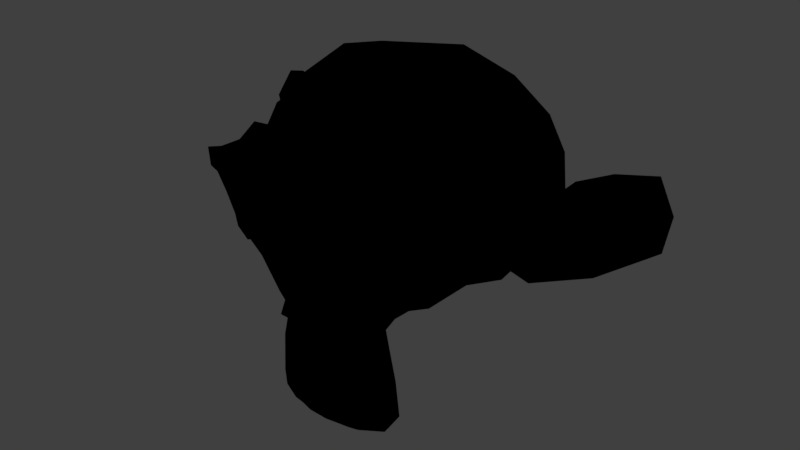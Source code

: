 # Source: PieceMaterial.blend  (saved by Blender 2.78.0; exported with 4.5.12 LTS)
import bpy
from mathutils import Matrix  # noqa: F401  (used for matrix-valued properties, if any)

bpy.ops.wm.read_factory_settings(use_empty=True)
scene = bpy.context.scene
scene.name = 'Scene'

# ---- collections
col_collection_1 = bpy.data.collections.new('Collection 1'); scene.collection.children.link(col_collection_1)

# ---- materials (node trees are filled in below, after node groups)
mat_pieces = bpy.data.materials.new('Pieces')
mat_pieces.alpha_threshold = 0.0
mat_pieces.use_transparent_shadow = False
mat_pieces.diffuse_color = (1.0, 1.0, 1.0, 1.0)
mat_pieces.roughness = 0.5

# ---- node groups
ng_nodegroup = bpy.data.node_groups.new('NodeGroup', 'ShaderNodeTree')
_s = ng_nodegroup.interface.new_socket(name='Selected', in_out='OUTPUT', socket_type='NodeSocketFloat')
_s.min_value = 0.0
_s.max_value = 0.0
_s = ng_nodegroup.interface.new_socket(name='Player', in_out='OUTPUT', socket_type='NodeSocketFloat')
_s.min_value = 0.0
_s.max_value = 0.0
_N = ng_nodegroup.nodes; _L = ng_nodegroup.links
n0 = _N.new('NodeGroupInput'); n0.name = 'Group Input'; n0.location = (-200, 0)
n1 = _N.new('NodeUndefined'); n1.name = 'Material.001'; n1.location = (-76, -6)
n1.inputs[0].default_value = (1.0, 1.0, 1.0, 1.0)
n1.inputs[1].default_value = (1.0, 1.0, 1.0, 1.0)
n1.inputs[2].default_value = 0.8
n1.inputs[3].default_value = (0.0, 0.0, 0.0)
n2 = _N.new('ShaderNodeSeparateColor'); n2.name = 'Separate RGB'; n2.location = (144, -5)
n3 = _N.new('NodeGroupOutput'); n3.name = 'Group Output'; n3.location = (364, 0)
_L.new(n1.outputs[0], n2.inputs[0])
_L.new(n2.outputs[0], n3.inputs[0])
_L.new(n2.outputs[1], n3.inputs[1])
n3.is_active_output = True

# ---- material node trees
mat_pieces.use_nodes = True; mat_pieces.node_tree.nodes.clear()
_N = mat_pieces.node_tree.nodes; _L = mat_pieces.node_tree.links
n0 = _N.new('NodeUndefined'); n0.name = 'Output'; n0.location = (1244, 360)
n0.inputs[1].default_value = 1.0
n1 = _N.new('NodeUndefined'); n1.name = 'Extended Material'; n1.location = (92, 764)
n1.inputs[1].default_value = (1.0, 1.0, 1.0, 1.0)
n1.inputs[2].default_value = 0.8
n1.inputs[3].default_value = (0.0, 0.0, 0.0)
n1.inputs[4].default_value = (1.0, 1.0, 1.0, 1.0)
n1.inputs[5].default_value = 1.0
n1.inputs[6].default_value = 0.0
n1.inputs[7].default_value = 1.0
n1.inputs[8].default_value = 0.0
n1.inputs[9].default_value = 1.0
n1.inputs[10].default_value = 0.0
n2 = _N.new('ShaderNodeCameraData'); n2.name = 'Camera Data'; n2.location = (71, -38)
n3 = _N.new('ShaderNodeVectorMath'); n3.name = 'Vector Math'; n3.location = (340, 8)
n3.operation = 'DOT_PRODUCT'
n4 = _N.new('ShaderNodeInvert'); n4.name = 'Invert'; n4.location = (560, 14)
n5 = _N.new('ShaderNodeMix'); n5.name = 'Mix.001'; n5.location = (1013, 296)
n5.data_type = 'RGBA'
n5.blend_type = 'SOFT_LIGHT'
n5.inputs[0].default_value = 1.0
n6 = _N.new('ShaderNodeMix'); n6.name = 'Mix.002'; n6.location = (793, 106)
n6.data_type = 'RGBA'
n6.blend_type = 'LINEAR_LIGHT'
n6.inputs[0].default_value = 1.0
n7 = _N.new('NodeUndefined'); n7.name = 'Texture'; n7.location = (592, 687)
n8 = _N.new('ShaderNodeGroup'); n8.name = 'Group'; n8.location = (-337, 119)
n8.node_tree = ng_nodegroup
n9 = _N.new('ShaderNodeValToRGB'); n9.name = 'ColorRamp'; n9.location = (-184, 371)
while len(n9.color_ramp.elements) > 1: n9.color_ramp.elements.remove(n9.color_ramp.elements[-1])
n9.color_ramp.elements[0].position = 0.0; n9.color_ramp.elements[0].color = (0.5296, 0.2672, 0.0, 1.0)
_e = n9.color_ramp.elements.new(1.0); _e.color = (0.0, 0.0, 0.0, 1.0)
n10 = _N.new('ShaderNodeMix'); n10.name = 'Mix'; n10.location = (566, 317)
n10.data_type = 'RGBA'
n10.blend_type = 'ADD'
n10.clamp_result = True
n10.inputs[0].default_value = 1.0
n11 = _N.new('ShaderNodeValToRGB'); n11.name = 'ColorRamp.001'; n11.location = (81, 215)
while len(n11.color_ramp.elements) > 1: n11.color_ramp.elements.remove(n11.color_ramp.elements[-1])
n11.color_ramp.elements[0].position = 0.0; n11.color_ramp.elements[0].color = (0.2, 0.2, 0.2, 1.0)
_e = n11.color_ramp.elements.new(1.0); _e.color = (0.6004, 0.6, 0.6, 1.0)
_L.new(n8.outputs[1], n9.inputs[0])
_L.new(n10.outputs[2], n5.inputs[6])
_L.new(n9.outputs[0], n1.inputs[0])
_L.new(n1.outputs[0], n10.inputs[6])
_L.new(n1.outputs[2], n3.inputs[0])
_L.new(n2.outputs[0], n3.inputs[1])
_L.new(n3.outputs[1], n4.inputs[1])
_L.new(n4.outputs[0], n6.inputs[7])
_L.new(n1.outputs[2], n7.inputs[0])
_L.new(n6.outputs[2], n5.inputs[7])
_L.new(n7.outputs[1], n6.inputs[6])
_L.new(n5.outputs[2], n0.inputs[0])
_L.new(n11.outputs[0], n10.inputs[7])
_L.new(n8.outputs[0], n11.inputs[0])

# ---- world
world_world = bpy.data.worlds.new('World'); scene.world = world_world
world_world.color = (0.05088, 0.05088, 0.05088)
world_world.use_sun_shadow = False
world_world.sun_shadow_jitter_overblur = 0.0
world_world.cycles.sampling_method = 'MANUAL'

# ---- lights
light_point = bpy.data.lights.new('Point', 'POINT')
light_point.transmission_factor = 0.0
light_point.energy = 100.0
light_point.shadow_buffer_clip_start = 0.5
light_point.shadow_soft_size = 0.1
light_point.shadow_maximum_resolution = 0.006
light_point.use_absolute_resolution = True

# ---- meshes
me_suzanne = bpy.data.meshes.new('Suzanne')
me_suzanne.from_pydata([(0.4375, -0.7656, 0.1641), (-0.4375, -0.7656, 0.1641), (0.5, -0.6875, 0.09375), (-0.5, -0.6875, 0.09375), (0.5469, -0.5781, 0.05469), (-0.5469, -0.5781, 0.05469), (0.3516, -0.6172, -0.02344), (-0.3516, -0.6172, -0.02344), (0.3516, -0.7188, 0.03125), (-0.3516, -0.7188, 0.03125), (0.3516, -0.7812, 0.1328), (-0.3516, -0.7812, 0.1328), (0.2734, -0.7969, 0.1641), (-0.2734, -0.7969, 0.1641), (0.2031, -0.7422, 0.09375), (-0.2031, -0.7422, 0.09375), (0.1562, -0.6484, 0.05469), (-0.1562, -0.6484, 0.05469), (0.07812, -0.6562, 0.2422), (-0.07812, -0.6562, 0.2422), (0.1406, -0.7422, 0.2422), (-0.1406, -0.7422, 0.2422), (0.2422, -0.7969, 0.2422), (-0.2422, -0.7969, 0.2422), (0.2734, -0.7969, 0.3281), (-0.2734, -0.7969, 0.3281), (0.2031, -0.7422, 0.3906), (-0.2031, -0.7422, 0.3906), (0.1562, -0.6484, 0.4375), (-0.1562, -0.6484, 0.4375), (0.3516, -0.6172, 0.5156), (-0.3516, -0.6172, 0.5156), (0.3516, -0.7188, 0.4531), (-0.3516, -0.7188, 0.4531), (0.3516, -0.7812, 0.3594), (-0.3516, -0.7812, 0.3594), (0.4375, -0.7656, 0.3281), (-0.4375, -0.7656, 0.3281), (0.5, -0.6875, 0.3906), (-0.5, -0.6875, 0.3906), (0.5469, -0.5781, 0.4375), (-0.5469, -0.5781, 0.4375), (0.625, -0.5625, 0.2422), (-0.625, -0.5625, 0.2422), (0.5625, -0.6719, 0.2422), (-0.5625, -0.6719, 0.2422), (0.4688, -0.7578, 0.2422), (-0.4688, -0.7578, 0.2422), (0.4766, -0.7734, 0.2422), (-0.4766, -0.7734, 0.2422), (0.4453, -0.7812, 0.3359), (-0.4453, -0.7812, 0.3359), (0.3516, -0.8047, 0.375), (-0.3516, -0.8047, 0.375), (0.2656, -0.8203, 0.3359), (-0.2656, -0.8203, 0.3359), (0.2266, -0.8203, 0.2422), (-0.2266, -0.8203, 0.2422), (0.2656, -0.8203, 0.1562), (-0.2656, -0.8203, 0.1562), (0.3516, -0.8281, 0.2422), (-0.3516, -0.8281, 0.2422), (0.3516, -0.8047, 0.1172), (-0.3516, -0.8047, 0.1172), (0.4453, -0.7812, 0.1562), (-0.4453, -0.7812, 0.1562), (0.0, -0.7422, 0.4297), (0.0, -0.8203, 0.3516), (0.0, -0.7344, -0.6797), (0.0, -0.7812, -0.3203), (0.0, -0.7969, -0.1875), (0.0, -0.7188, -0.7734), (0.0, -0.6016, 0.4062), (0.0, -0.5703, 0.5703), (0.0, 0.5469, 0.8984), (0.0, 0.8516, 0.5625), (0.0, 0.8281, 0.07031), (0.0, 0.3516, -0.3828), (0.2031, -0.5625, -0.1875), (-0.2031, -0.5625, -0.1875), (0.3125, -0.5703, -0.4375), (-0.3125, -0.5703, -0.4375), (0.3516, -0.5703, -0.6953), (-0.3516, -0.5703, -0.6953), (0.3672, -0.5312, -0.8906), (-0.3672, -0.5312, -0.8906), (0.3281, -0.5234, -0.9453), (-0.3281, -0.5234, -0.9453), (0.1797, -0.5547, -0.9688), (-0.1797, -0.5547, -0.9688), (0.0, -0.5781, -0.9844), (0.4375, -0.5312, -0.1406), (-0.4375, -0.5312, -0.1406), (0.6328, -0.5391, -0.03906), (-0.6328, -0.5391, -0.03906), (0.8281, -0.4453, 0.1484), (-0.8281, -0.4453, 0.1484), (0.8594, -0.5938, 0.4297), (-0.8594, -0.5938, 0.4297), (0.7109, -0.625, 0.4844), (-0.7109, -0.625, 0.4844), (0.4922, -0.6875, 0.6016), (-0.4922, -0.6875, 0.6016), (0.3203, -0.7344, 0.7578), (-0.3203, -0.7344, 0.7578), (0.1562, -0.7578, 0.7188), (-0.1562, -0.7578, 0.7188), (0.0625, -0.75, 0.4922), (-0.0625, -0.75, 0.4922), (0.1641, -0.7734, 0.4141), (-0.1641, -0.7734, 0.4141), (0.125, -0.7656, 0.3047), (-0.125, -0.7656, 0.3047), (0.2031, -0.7422, 0.09375), (-0.2031, -0.7422, 0.09375), (0.375, -0.7031, 0.01562), (-0.375, -0.7031, 0.01562), (0.4922, -0.6719, 0.0625), (-0.4922, -0.6719, 0.0625), (0.625, -0.6484, 0.1875), (-0.625, -0.6484, 0.1875), (0.6406, -0.6484, 0.2969), (-0.6406, -0.6484, 0.2969), (0.6016, -0.6641, 0.375), (-0.6016, -0.6641, 0.375), (0.4297, -0.7188, 0.4375), (-0.4297, -0.7188, 0.4375), (0.25, -0.7578, 0.4688), (-0.25, -0.7578, 0.4688), (0.0, -0.7344, -0.7656), (0.1094, -0.7344, -0.7188), (-0.1094, -0.7344, -0.7188), (0.1172, -0.7109, -0.8359), (-0.1172, -0.7109, -0.8359), (0.0625, -0.6953, -0.8828), (-0.0625, -0.6953, -0.8828), (0.0, -0.6875, -0.8906), (0.0, -0.75, -0.1953), (0.0, -0.7422, -0.1406), (0.1016, -0.7422, -0.1484), (-0.1016, -0.7422, -0.1484), (0.125, -0.75, -0.2266), (-0.125, -0.75, -0.2266), (0.08594, -0.7422, -0.2891), (-0.08594, -0.7422, -0.2891), (0.3984, -0.6719, -0.04688), (-0.3984, -0.6719, -0.04688), (0.6172, -0.625, 0.05469), (-0.6172, -0.625, 0.05469), (0.7266, -0.6016, 0.2031), (-0.7266, -0.6016, 0.2031), (0.7422, -0.6562, 0.375), (-0.7422, -0.6562, 0.375), (0.6875, -0.7266, 0.4141), (-0.6875, -0.7266, 0.4141), (0.4375, -0.7969, 0.5469), (-0.4375, -0.7969, 0.5469), (0.3125, -0.8359, 0.6406), (-0.3125, -0.8359, 0.6406), (0.2031, -0.8516, 0.6172), (-0.2031, -0.8516, 0.6172), (0.1016, -0.8438, 0.4297), (-0.1016, -0.8438, 0.4297), (0.125, -0.8125, -0.1016), (-0.125, -0.8125, -0.1016), (0.2109, -0.7109, -0.4453), (-0.2109, -0.7109, -0.4453), (0.25, -0.6875, -0.7031), (-0.25, -0.6875, -0.7031), (0.2656, -0.6641, -0.8203), (-0.2656, -0.6641, -0.8203), (0.2344, -0.6328, -0.9141), (-0.2344, -0.6328, -0.9141), (0.1641, -0.6328, -0.9297), (-0.1641, -0.6328, -0.9297), (0.0, -0.6406, -0.9453), (0.0, -0.7266, 0.04688), (0.0, -0.7656, 0.2109), (0.3281, -0.7422, 0.4766), (-0.3281, -0.7422, 0.4766), (0.1641, -0.75, 0.1406), (-0.1641, -0.75, 0.1406), (0.1328, -0.7578, 0.2109), (-0.1328, -0.7578, 0.2109), (0.1172, -0.7344, -0.6875), (-0.1172, -0.7344, -0.6875), (0.07812, -0.75, -0.4453), (-0.07812, -0.75, -0.4453), (0.0, -0.75, -0.4453), (0.0, -0.7422, -0.3281), (0.09375, -0.7812, -0.2734), (-0.09375, -0.7812, -0.2734), (0.1328, -0.7969, -0.2266), (-0.1328, -0.7969, -0.2266), (0.1094, -0.7812, -0.1328), (-0.1094, -0.7812, -0.1328), (0.03906, -0.7812, -0.125), (-0.03906, -0.7812, -0.125), (0.0, -0.8281, -0.2031), (0.04688, -0.8125, -0.1484), (-0.04688, -0.8125, -0.1484), (0.09375, -0.8125, -0.1562), (-0.09375, -0.8125, -0.1562), (0.1094, -0.8281, -0.2266), (-0.1094, -0.8281, -0.2266), (0.07812, -0.8047, -0.25), (-0.07812, -0.8047, -0.25), (0.0, -0.8047, -0.2891), (0.2578, -0.5547, -0.3125), (-0.2578, -0.5547, -0.3125), (0.1641, -0.7109, -0.2422), (-0.1641, -0.7109, -0.2422), (0.1797, -0.7109, -0.3125), (-0.1797, -0.7109, -0.3125), (0.2344, -0.5547, -0.25), (-0.2344, -0.5547, -0.25), (0.0, -0.6875, -0.875), (0.04688, -0.6875, -0.8672), (-0.04688, -0.6875, -0.8672), (0.09375, -0.7109, -0.8203), (-0.09375, -0.7109, -0.8203), (0.09375, -0.7266, -0.7422), (-0.09375, -0.7266, -0.7422), (0.0, -0.6562, -0.7812), (0.09375, -0.6641, -0.75), (-0.09375, -0.6641, -0.75), (0.09375, -0.6406, -0.8125), (-0.09375, -0.6406, -0.8125), (0.04688, -0.6328, -0.8516), (-0.04688, -0.6328, -0.8516), (0.0, -0.6328, -0.8594), (0.1719, -0.7812, 0.2188), (-0.1719, -0.7812, 0.2188), (0.1875, -0.7734, 0.1562), (-0.1875, -0.7734, 0.1562), (0.3359, -0.7578, 0.4297), (-0.3359, -0.7578, 0.4297), (0.2734, -0.7734, 0.4219), (-0.2734, -0.7734, 0.4219), (0.4219, -0.7734, 0.3984), (-0.4219, -0.7734, 0.3984), (0.5625, -0.6953, 0.3516), (-0.5625, -0.6953, 0.3516), (0.5859, -0.6875, 0.2891), (-0.5859, -0.6875, 0.2891), (0.5781, -0.6797, 0.1953), (-0.5781, -0.6797, 0.1953), (0.4766, -0.7188, 0.1016), (-0.4766, -0.7188, 0.1016), (0.375, -0.7422, 0.0625), (-0.375, -0.7422, 0.0625), (0.2266, -0.7812, 0.1094), (-0.2266, -0.7812, 0.1094), (0.1797, -0.7812, 0.2969), (-0.1797, -0.7812, 0.2969), (0.2109, -0.7812, 0.375), (-0.2109, -0.7812, 0.375), (0.2344, -0.7578, 0.3594), (-0.2344, -0.7578, 0.3594), (0.1953, -0.7578, 0.2969), (-0.1953, -0.7578, 0.2969), (0.2422, -0.7578, 0.125), (-0.2422, -0.7578, 0.125), (0.375, -0.7266, 0.08594), (-0.375, -0.7266, 0.08594), (0.4609, -0.7031, 0.1172), (-0.4609, -0.7031, 0.1172), (0.5469, -0.6719, 0.2109), (-0.5469, -0.6719, 0.2109), (0.5547, -0.6719, 0.2812), (-0.5547, -0.6719, 0.2812), (0.5312, -0.6797, 0.3359), (-0.5312, -0.6797, 0.3359), (0.4141, -0.75, 0.3906), (-0.4141, -0.75, 0.3906), (0.2812, -0.7656, 0.3984), (-0.2812, -0.7656, 0.3984), (0.3359, -0.75, 0.4062), (-0.3359, -0.75, 0.4062), (0.2031, -0.75, 0.1719), (-0.2031, -0.75, 0.1719), (0.1953, -0.75, 0.2266), (-0.1953, -0.75, 0.2266), (0.1094, -0.6094, 0.4609), (-0.1094, -0.6094, 0.4609), (0.1953, -0.6172, 0.6641), (-0.1953, -0.6172, 0.6641), (0.3359, -0.5938, 0.6875), (-0.3359, -0.5938, 0.6875), (0.4844, -0.5547, 0.5547), (-0.4844, -0.5547, 0.5547), (0.6797, -0.4922, 0.4531), (-0.6797, -0.4922, 0.4531), (0.7969, -0.4609, 0.4062), (-0.7969, -0.4609, 0.4062), (0.7734, -0.375, 0.1641), (-0.7734, -0.375, 0.1641), (0.6016, -0.4141, 0.0), (-0.6016, -0.4141, 0.0), (0.4375, -0.4688, -0.09375), (-0.4375, -0.4688, -0.09375), (0.0, -0.2891, 0.8984), (0.0, 0.07812, 0.9844), (0.0, 0.6719, -0.1953), (0.0, -0.1875, -0.4609), (0.0, -0.4609, -0.9766), (0.0, -0.3438, -0.8047), (0.0, -0.3203, -0.5703), (0.0, -0.2812, -0.4844), (0.8516, -0.05469, 0.2344), (-0.8516, -0.05469, 0.2344), (0.8594, 0.04688, 0.3203), (-0.8594, 0.04688, 0.3203), (0.7734, 0.4375, 0.2656), (-0.7734, 0.4375, 0.2656), (0.4609, 0.7031, 0.4375), (-0.4609, 0.7031, 0.4375), (0.7344, -0.07031, -0.04688), (-0.7344, -0.07031, -0.04688), (0.5938, 0.1641, -0.125), (-0.5938, 0.1641, -0.125), (0.6406, 0.4297, -0.007812), (-0.6406, 0.4297, -0.007812), (0.3359, 0.6641, 0.05469), (-0.3359, 0.6641, 0.05469), (0.2344, -0.4062, -0.3516), (-0.2344, -0.4062, -0.3516), (0.1797, -0.2578, -0.4141), (-0.1797, -0.2578, -0.4141), (0.2891, -0.3828, -0.7109), (-0.2891, -0.3828, -0.7109), (0.25, -0.3906, -0.5), (-0.25, -0.3906, -0.5), (0.3281, -0.3984, -0.9141), (-0.3281, -0.3984, -0.9141), (0.1406, -0.3672, -0.7578), (-0.1406, -0.3672, -0.7578), (0.125, -0.3594, -0.5391), (-0.125, -0.3594, -0.5391), (0.1641, -0.4375, -0.9453), (-0.1641, -0.4375, -0.9453), (0.2188, -0.4297, -0.2812), (-0.2188, -0.4297, -0.2812), (0.2109, -0.4688, -0.2266), (-0.2109, -0.4688, -0.2266), (0.2031, -0.5, -0.1719), (-0.2031, -0.5, -0.1719), (0.2109, -0.1641, -0.3906), (-0.2109, -0.1641, -0.3906), (0.2969, 0.2656, -0.3125), (-0.2969, 0.2656, -0.3125), (0.3438, 0.5391, -0.1484), (-0.3438, 0.5391, -0.1484), (0.4531, 0.3828, 0.8672), (-0.4531, 0.3828, 0.8672), (0.4531, 0.07031, 0.9297), (-0.4531, 0.07031, 0.9297), (0.4531, -0.2344, 0.8516), (-0.4531, -0.2344, 0.8516), (0.4609, -0.4297, 0.5234), (-0.4609, -0.4297, 0.5234), (0.7266, -0.3359, 0.4062), (-0.7266, -0.3359, 0.4062), (0.6328, -0.2812, 0.4531), (-0.6328, -0.2812, 0.4531), (0.6406, -0.05469, 0.7031), (-0.6406, -0.05469, 0.7031), (0.7969, -0.125, 0.5625), (-0.7969, -0.125, 0.5625), (0.7969, 0.1172, 0.6172), (-0.7969, 0.1172, 0.6172), (0.6406, 0.1953, 0.75), (-0.6406, 0.1953, 0.75), (0.6406, 0.4453, 0.6797), (-0.6406, 0.4453, 0.6797), (0.7969, 0.3594, 0.5391), (-0.7969, 0.3594, 0.5391), (0.6172, 0.5859, 0.3281), (-0.6172, 0.5859, 0.3281), (0.4844, 0.5469, 0.02344), (-0.4844, 0.5469, 0.02344), (0.8203, 0.2031, 0.3281), (-0.8203, 0.2031, 0.3281), (0.4062, -0.1484, -0.1719), (-0.4062, -0.1484, -0.1719), (0.4297, 0.2109, -0.1953), (-0.4297, 0.2109, -0.1953), (0.8906, 0.2344, 0.4062), (-0.8906, 0.2344, 0.4062), (0.7734, 0.125, -0.1406), (-0.7734, 0.125, -0.1406), (1.039, 0.3281, -0.1016), (-1.039, 0.3281, -0.1016), (1.281, 0.4297, 0.05469), (-1.281, 0.4297, 0.05469), (1.352, 0.4219, 0.3203), (-1.352, 0.4219, 0.3203), (1.234, 0.4219, 0.5078), (-1.234, 0.4219, 0.5078), (1.023, 0.3125, 0.4766), (-1.023, 0.3125, 0.4766), (1.016, 0.2891, 0.4141), (-1.016, 0.2891, 0.4141), (1.188, 0.3906, 0.4375), (-1.188, 0.3906, 0.4375), (1.266, 0.4062, 0.2891), (-1.266, 0.4062, 0.2891), (1.211, 0.4062, 0.07812), (-1.211, 0.4062, 0.07812), (1.031, 0.3047, -0.03906), (-1.031, 0.3047, -0.03906), (0.8281, 0.1328, -0.07031), (-0.8281, 0.1328, -0.07031), (0.9219, 0.2188, 0.3594), (-0.9219, 0.2188, 0.3594), (0.9453, 0.2891, 0.3047), (-0.9453, 0.2891, 0.3047), (0.8828, 0.2109, -0.02344), (-0.8828, 0.2109, -0.02344), (1.039, 0.3672, 0.0), (-1.039, 0.3672, 0.0), (1.188, 0.4453, 0.09375), (-1.188, 0.4453, 0.09375), (1.234, 0.4453, 0.25), (-1.234, 0.4453, 0.25), (1.172, 0.4375, 0.3594), (-1.172, 0.4375, 0.3594), (1.023, 0.3594, 0.3438), (-1.023, 0.3594, 0.3438), (0.8438, 0.2109, 0.2891), (-0.8438, 0.2109, 0.2891), (0.8359, 0.2734, 0.1719), (-0.8359, 0.2734, 0.1719), (0.7578, 0.2734, 0.09375), (-0.7578, 0.2734, 0.09375), (0.8203, 0.2734, 0.08594), (-0.8203, 0.2734, 0.08594), (0.8438, 0.2734, 0.01562), (-0.8438, 0.2734, 0.01562), (0.8125, 0.2734, -0.01562), (-0.8125, 0.2734, -0.01562), (0.7266, 0.07031, 0.0), (-0.7266, 0.07031, 0.0), (0.7188, 0.1719, -0.02344), (-0.7188, 0.1719, -0.02344), (0.7188, 0.1875, 0.03906), (-0.7188, 0.1875, 0.03906), (0.7969, 0.2109, 0.2031), (-0.7969, 0.2109, 0.2031), (0.8906, 0.2656, 0.2422), (-0.8906, 0.2656, 0.2422), (0.8906, 0.3203, 0.2344), (-0.8906, 0.3203, 0.2344), (0.8125, 0.3203, -0.01562), (-0.8125, 0.3203, -0.01562), (0.8516, 0.3203, 0.01562), (-0.8516, 0.3203, 0.01562), (0.8281, 0.3203, 0.07812), (-0.8281, 0.3203, 0.07812), (0.7656, 0.3203, 0.09375), (-0.7656, 0.3203, 0.09375), (0.8438, 0.3203, 0.1719), (-0.8438, 0.3203, 0.1719), (1.039, 0.4141, 0.3281), (-1.039, 0.4141, 0.3281), (1.188, 0.4844, 0.3438), (-1.188, 0.4844, 0.3438), (1.258, 0.4922, 0.2422), (-1.258, 0.4922, 0.2422), (1.211, 0.4844, 0.08594), (-1.211, 0.4844, 0.08594), (1.047, 0.4219, 0.0), (-1.047, 0.4219, 0.0), (0.8828, 0.2656, -0.01562), (-0.8828, 0.2656, -0.01562), (0.9531, 0.3438, 0.2891), (-0.9531, 0.3438, 0.2891), (0.8906, 0.3281, 0.1094), (-0.8906, 0.3281, 0.1094), (0.9375, 0.3359, 0.0625), (-0.9375, 0.3359, 0.0625), (1.0, 0.3672, 0.125), (-1.0, 0.3672, 0.125), (0.9609, 0.3516, 0.1719), (-0.9609, 0.3516, 0.1719), (1.016, 0.375, 0.2344), (-1.016, 0.375, 0.2344), (1.055, 0.3828, 0.1875), (-1.055, 0.3828, 0.1875), (1.109, 0.3906, 0.2109), (-1.109, 0.3906, 0.2109), (1.086, 0.3906, 0.2734), (-1.086, 0.3906, 0.2734), (1.023, 0.4844, 0.4375), (-1.023, 0.4844, 0.4375), (1.25, 0.5469, 0.4688), (-1.25, 0.5469, 0.4688), (1.367, 0.5, 0.2969), (-1.367, 0.5, 0.2969), (1.312, 0.5312, 0.05469), (-1.312, 0.5312, 0.05469), (1.039, 0.4922, -0.08594), (-1.039, 0.4922, -0.08594), (0.7891, 0.3281, -0.125), (-0.7891, 0.3281, -0.125), (0.8594, 0.3828, 0.3828), (-0.8594, 0.3828, 0.3828)], [], [(46, 0, 2, 44), (3, 1, 47, 45), (44, 2, 4, 42), (5, 3, 45, 43), (2, 8, 6, 4), (7, 9, 3, 5), (0, 10, 8, 2), (9, 11, 1, 3), (10, 12, 14, 8), (15, 13, 11, 9), (8, 14, 16, 6), (17, 15, 9, 7), (14, 20, 18, 16), (19, 21, 15, 17), (12, 22, 20, 14), (21, 23, 13, 15), (22, 24, 26, 20), (27, 25, 23, 21), (20, 26, 28, 18), (29, 27, 21, 19), (26, 32, 30, 28), (31, 33, 27, 29), (24, 34, 32, 26), (33, 35, 25, 27), (34, 36, 38, 32), (39, 37, 35, 33), (32, 38, 40, 30), (41, 39, 33, 31), (38, 44, 42, 40), (43, 45, 39, 41), (36, 46, 44, 38), (45, 47, 37, 39), (46, 36, 50, 48), (51, 37, 47, 49), (36, 34, 52, 50), (53, 35, 37, 51), (34, 24, 54, 52), (55, 25, 35, 53), (24, 22, 56, 54), (57, 23, 25, 55), (22, 12, 58, 56), (59, 13, 23, 57), (12, 10, 62, 58), (63, 11, 13, 59), (10, 0, 64, 62), (65, 1, 11, 63), (0, 46, 48, 64), (49, 47, 1, 65), (60, 64, 48), (49, 65, 61), (62, 64, 60), (61, 65, 63), (60, 58, 62), (63, 59, 61), (60, 56, 58), (59, 57, 61), (60, 54, 56), (57, 55, 61), (60, 52, 54), (55, 53, 61), (60, 50, 52), (53, 51, 61), (60, 48, 50), (51, 49, 61), (88, 173, 175, 90), (175, 174, 89, 90), (86, 171, 173, 88), (174, 172, 87, 89), (84, 169, 171, 86), (172, 170, 85, 87), (82, 167, 169, 84), (170, 168, 83, 85), (80, 165, 167, 82), (168, 166, 81, 83), (78, 91, 145, 163), (146, 92, 79, 164), (91, 93, 147, 145), (148, 94, 92, 146), (93, 95, 149, 147), (150, 96, 94, 148), (95, 97, 151, 149), (152, 98, 96, 150), (97, 99, 153, 151), (154, 100, 98, 152), (99, 101, 155, 153), (156, 102, 100, 154), (101, 103, 157, 155), (158, 104, 102, 156), (103, 105, 159, 157), (160, 106, 104, 158), (105, 107, 161, 159), (162, 108, 106, 160), (107, 66, 67, 161), (67, 66, 108, 162), (109, 127, 159, 161), (160, 128, 110, 162), (127, 178, 157, 159), (158, 179, 128, 160), (125, 155, 157, 178), (158, 156, 126, 179), (123, 153, 155, 125), (156, 154, 124, 126), (121, 151, 153, 123), (154, 152, 122, 124), (119, 149, 151, 121), (152, 150, 120, 122), (117, 147, 149, 119), (150, 148, 118, 120), (115, 145, 147, 117), (148, 146, 116, 118), (113, 163, 145, 115), (146, 164, 114, 116), (113, 180, 176, 163), (176, 181, 114, 164), (109, 161, 67, 111), (67, 162, 110, 112), (111, 67, 177, 182), (177, 67, 112, 183), (176, 180, 182, 177), (183, 181, 176, 177), (134, 136, 175, 173), (175, 136, 135, 174), (132, 134, 173, 171), (174, 135, 133, 172), (130, 132, 171, 169), (172, 133, 131, 170), (165, 186, 184, 167), (185, 187, 166, 168), (130, 169, 167, 184), (168, 170, 131, 185), (143, 189, 188, 186), (188, 189, 144, 187), (184, 186, 188, 68), (188, 187, 185, 68), (129, 130, 184, 68), (185, 131, 129, 68), (141, 192, 190, 143), (191, 193, 142, 144), (139, 194, 192, 141), (193, 195, 140, 142), (138, 196, 194, 139), (195, 197, 138, 140), (137, 70, 196, 138), (197, 70, 137, 138), (189, 143, 190, 69), (191, 144, 189, 69), (69, 190, 205, 207), (206, 191, 69, 207), (70, 198, 199, 196), (200, 198, 70, 197), (196, 199, 201, 194), (202, 200, 197, 195), (194, 201, 203, 192), (204, 202, 195, 193), (192, 203, 205, 190), (206, 204, 193, 191), (198, 203, 201, 199), (202, 204, 198, 200), (198, 207, 205, 203), (206, 207, 198, 204), (138, 139, 163, 176), (164, 140, 138, 176), (139, 141, 210, 163), (211, 142, 140, 164), (141, 143, 212, 210), (213, 144, 142, 211), (143, 186, 165, 212), (166, 187, 144, 213), (80, 208, 212, 165), (213, 209, 81, 166), (208, 214, 210, 212), (211, 215, 209, 213), (78, 163, 210, 214), (211, 164, 79, 215), (130, 129, 71, 221), (71, 129, 131, 222), (132, 130, 221, 219), (222, 131, 133, 220), (134, 132, 219, 217), (220, 133, 135, 218), (136, 134, 217, 216), (218, 135, 136, 216), (216, 217, 228, 230), (229, 218, 216, 230), (217, 219, 226, 228), (227, 220, 218, 229), (219, 221, 224, 226), (225, 222, 220, 227), (221, 71, 223, 224), (223, 71, 222, 225), (223, 230, 228, 224), (229, 230, 223, 225), (224, 228, 226), (227, 229, 225), (182, 180, 233, 231), (234, 181, 183, 232), (111, 182, 231, 253), (232, 183, 112, 254), (109, 111, 253, 255), (254, 112, 110, 256), (180, 113, 251, 233), (252, 114, 181, 234), (113, 115, 249, 251), (250, 116, 114, 252), (115, 117, 247, 249), (248, 118, 116, 250), (117, 119, 245, 247), (246, 120, 118, 248), (119, 121, 243, 245), (244, 122, 120, 246), (121, 123, 241, 243), (242, 124, 122, 244), (123, 125, 239, 241), (240, 126, 124, 242), (125, 178, 235, 239), (236, 179, 126, 240), (178, 127, 237, 235), (238, 128, 179, 236), (127, 109, 255, 237), (256, 110, 128, 238), (237, 255, 257, 275), (258, 256, 238, 276), (235, 237, 275, 277), (276, 238, 236, 278), (239, 235, 277, 273), (278, 236, 240, 274), (241, 239, 273, 271), (274, 240, 242, 272), (243, 241, 271, 269), (272, 242, 244, 270), (245, 243, 269, 267), (270, 244, 246, 268), (247, 245, 267, 265), (268, 246, 248, 266), (249, 247, 265, 263), (266, 248, 250, 264), (251, 249, 263, 261), (264, 250, 252, 262), (233, 251, 261, 279), (262, 252, 234, 280), (255, 253, 259, 257), (260, 254, 256, 258), (253, 231, 281, 259), (282, 232, 254, 260), (231, 233, 279, 281), (280, 234, 232, 282), (66, 107, 283, 72), (284, 108, 66, 72), (107, 105, 285, 283), (286, 106, 108, 284), (105, 103, 287, 285), (288, 104, 106, 286), (103, 101, 289, 287), (290, 102, 104, 288), (101, 99, 291, 289), (292, 100, 102, 290), (99, 97, 293, 291), (294, 98, 100, 292), (97, 95, 295, 293), (296, 96, 98, 294), (95, 93, 297, 295), (298, 94, 96, 296), (93, 91, 299, 297), (300, 92, 94, 298), (307, 308, 327, 337), (328, 308, 307, 338), (306, 307, 337, 335), (338, 307, 306, 336), (305, 306, 335, 339), (336, 306, 305, 340), (88, 90, 305, 339), (305, 90, 89, 340), (86, 88, 339, 333), (340, 89, 87, 334), (84, 86, 333, 329), (334, 87, 85, 330), (82, 84, 329, 331), (330, 85, 83, 332), (329, 335, 337, 331), (338, 336, 330, 332), (329, 333, 339, 335), (340, 334, 330, 336), (325, 331, 337, 327), (338, 332, 326, 328), (80, 82, 331, 325), (332, 83, 81, 326), (208, 341, 343, 214), (344, 342, 209, 215), (80, 325, 341, 208), (342, 326, 81, 209), (78, 214, 343, 345), (344, 215, 79, 346), (78, 345, 299, 91), (300, 346, 79, 92), (76, 323, 351, 303), (352, 324, 76, 303), (303, 351, 349, 77), (350, 352, 303, 77), (77, 349, 347, 304), (348, 350, 77, 304), (304, 347, 327, 308), (328, 348, 304, 308), (325, 327, 347, 341), (348, 328, 326, 342), (295, 297, 317, 309), (318, 298, 296, 310), (75, 315, 323, 76), (324, 316, 75, 76), (301, 357, 355, 302), (356, 358, 301, 302), (302, 355, 353, 74), (354, 356, 302, 74), (74, 353, 315, 75), (316, 354, 74, 75), (291, 293, 361, 363), (362, 294, 292, 364), (363, 361, 367, 365), (368, 362, 364, 366), (365, 367, 369, 371), (370, 368, 366, 372), (371, 369, 375, 373), (376, 370, 372, 374), (313, 377, 373, 375), (374, 378, 314, 376), (315, 353, 373, 377), (374, 354, 316, 378), (353, 355, 371, 373), (372, 356, 354, 374), (355, 357, 365, 371), (366, 358, 356, 372), (357, 359, 363, 365), (364, 360, 358, 366), (289, 291, 363, 359), (364, 292, 290, 360), (73, 359, 357, 301), (358, 360, 73, 301), (283, 285, 287, 289), (288, 286, 284, 290), (283, 289, 359, 73), (360, 290, 284, 73), (72, 283, 73), (73, 284, 72), (293, 295, 309, 361), (310, 296, 294, 362), (309, 311, 367, 361), (368, 312, 310, 362), (311, 381, 369, 367), (370, 382, 312, 368), (313, 375, 369, 381), (370, 376, 314, 382), (347, 349, 385, 383), (386, 350, 348, 384), (317, 383, 385, 319), (386, 384, 318, 320), (297, 299, 383, 317), (384, 300, 298, 318), (299, 343, 341, 383), (342, 344, 300, 384), (341, 347, 383), (384, 348, 342), (299, 345, 343), (344, 346, 300), (313, 321, 379, 377), (380, 322, 314, 378), (315, 377, 379, 323), (380, 378, 316, 324), (319, 385, 379, 321), (380, 386, 320, 322), (349, 351, 379, 385), (380, 352, 350, 386), (323, 379, 351), (352, 380, 324), (399, 387, 413, 401), (414, 388, 400, 402), (399, 401, 403, 397), (404, 402, 400, 398), (397, 403, 405, 395), (406, 404, 398, 396), (395, 405, 407, 393), (408, 406, 396, 394), (393, 407, 409, 391), (410, 408, 394, 392), (391, 409, 411, 389), (412, 410, 392, 390), (409, 419, 417, 411), (418, 420, 410, 412), (407, 421, 419, 409), (420, 422, 408, 410), (405, 423, 421, 407), (422, 424, 406, 408), (403, 425, 423, 405), (424, 426, 404, 406), (401, 427, 425, 403), (426, 428, 402, 404), (401, 413, 415, 427), (416, 414, 402, 428), (317, 319, 443, 441), (444, 320, 318, 442), (319, 389, 411, 443), (412, 390, 320, 444), (309, 317, 441, 311), (442, 318, 310, 312), (381, 429, 413, 387), (414, 430, 382, 388), (411, 417, 439, 443), (440, 418, 412, 444), (437, 445, 443, 439), (444, 446, 438, 440), (433, 445, 437, 435), (438, 446, 434, 436), (431, 447, 445, 433), (446, 448, 432, 434), (429, 447, 431, 449), (432, 448, 430, 450), (413, 429, 449, 415), (450, 430, 414, 416), (311, 447, 429, 381), (430, 448, 312, 382), (311, 441, 445, 447), (446, 442, 312, 448), (441, 443, 445), (446, 444, 442), (415, 449, 451, 475), (452, 450, 416, 476), (449, 431, 461, 451), (462, 432, 450, 452), (431, 433, 459, 461), (460, 434, 432, 462), (433, 435, 457, 459), (458, 436, 434, 460), (435, 437, 455, 457), (456, 438, 436, 458), (437, 439, 453, 455), (454, 440, 438, 456), (439, 417, 473, 453), (474, 418, 440, 454), (427, 415, 475, 463), (476, 416, 428, 464), (425, 427, 463, 465), (464, 428, 426, 466), (423, 425, 465, 467), (466, 426, 424, 468), (421, 423, 467, 469), (468, 424, 422, 470), (419, 421, 469, 471), (470, 422, 420, 472), (417, 419, 471, 473), (472, 420, 418, 474), (457, 455, 479, 477), (480, 456, 458, 478), (477, 479, 481, 483), (482, 480, 478, 484), (483, 481, 487, 485), (488, 482, 484, 486), (485, 487, 489, 491), (490, 488, 486, 492), (463, 475, 485, 491), (486, 476, 464, 492), (451, 483, 485, 475), (486, 484, 452, 476), (451, 461, 477, 483), (478, 462, 452, 484), (457, 477, 461, 459), (462, 478, 458, 460), (453, 473, 479, 455), (480, 474, 454, 456), (471, 481, 479, 473), (480, 482, 472, 474), (469, 487, 481, 471), (482, 488, 470, 472), (467, 489, 487, 469), (488, 490, 468, 470), (465, 491, 489, 467), (490, 492, 466, 468), (463, 491, 465), (466, 492, 464), (391, 389, 503, 501), (504, 390, 392, 502), (393, 391, 501, 499), (502, 392, 394, 500), (395, 393, 499, 497), (500, 394, 396, 498), (397, 395, 497, 495), (498, 396, 398, 496), (399, 397, 495, 493), (496, 398, 400, 494), (387, 399, 493, 505), (494, 400, 388, 506), (493, 501, 503, 505), (504, 502, 494, 506), (493, 495, 499, 501), (500, 496, 494, 502), (495, 497, 499), (500, 498, 496), (313, 381, 387, 505), (388, 382, 314, 506), (313, 505, 503, 321), (504, 506, 314, 322), (319, 321, 503, 389), (504, 322, 320, 390)])
me_suzanne.polygons.foreach_set('use_smooth', [True] * 500)
me_suzanne.materials.append(mat_pieces)
me_suzanne.use_remesh_preserve_volume = False
me_suzanne.use_remesh_preserve_attributes = False
me_suzanne.use_mirror_vertex_groups = False
me_suzanne.update()

# ---- objects
ob_point = bpy.data.objects.new('Point', light_point)
ob_suzanne = bpy.data.objects.new('Suzanne', me_suzanne)

# ---- transforms, parenting, visibility, modifiers, constraints
ob_point.location = (-1.465, -1.245, 1.681)
ob_point.lineart.crease_threshold = 0.0
ob_suzanne.location = (0.0, 0.0, 0.0)
ob_suzanne.color = (0.0, 0.0, 0.0, 1.0)
ob_suzanne.lineart.crease_threshold = 0.0

# ---- collection membership
col_collection_1.objects.link(ob_point)
col_collection_1.objects.link(ob_suzanne)

# ---- scene / render settings (as saved in the file)
scene.frame_start = 1; scene.frame_end = 250; scene.frame_set(1)
scene.render.engine = 'BLENDER_EEVEE_NEXT'
scene.render.resolution_percentage = 50
scene.render.dither_intensity = 0.0
scene.cycles.use_denoising = False
scene.cycles.samples = 128
scene.cycles.sampling_pattern = 'TABULATED_SOBOL'
scene.cycles.light_sampling_threshold = 0.0
scene.cycles.use_adaptive_sampling = False
scene.cycles.use_light_tree = False
scene.cycles.blur_glossy = 0.0
scene.cycles.sample_clamp_indirect = 0.0
scene.view_settings.view_transform = 'Standard'
bpy.context.view_layer.update()

# ---- added for rendering (the .blend has no active camera): camera
cam_auto = bpy.data.cameras.new('AutoCamera')
cam_auto.lens = 50.0
cam_auto.sensor_width = 36.0
cam_auto.clip_end = 1000.0
ob_auto_camera = bpy.data.objects.new('AutoCamera', cam_auto)
scene.collection.objects.link(ob_auto_camera)
ob_auto_camera.location = (3.49307, -4.19168, 2.79445)
ob_auto_camera.rotation_euler = (1.09748, -7.21219e-08, 0.694738)
scene.camera = ob_auto_camera
bpy.context.view_layer.update()
